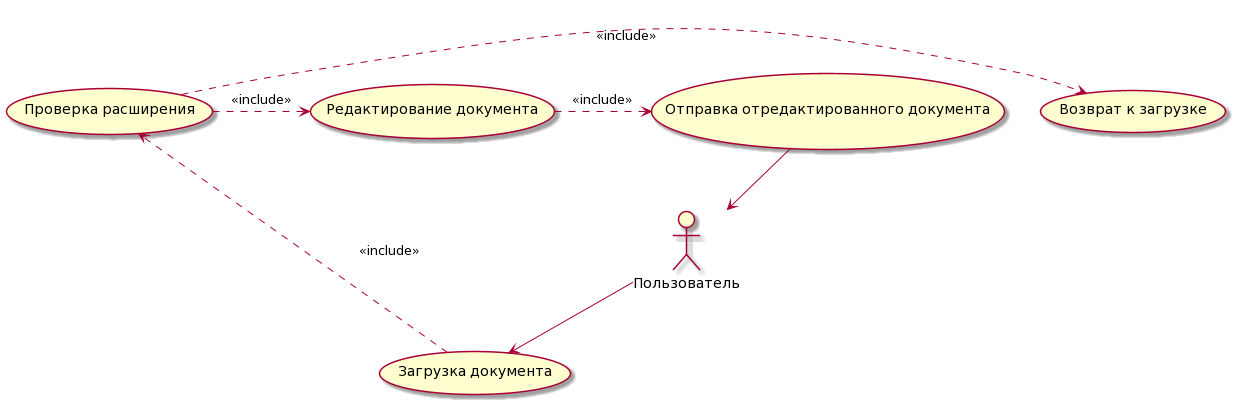

The diagram above was rendered by PlantUML. Its source (embedded in the PNG):
@startuml
actor Пользователь as User
User --> (Загрузка документа)
(Загрузка документа) .-> (Проверка расширения) : <<include>>
(Проверка расширения) .> (Возврат к загрузке) : <<include>>
(Проверка расширения) .> (Редактирование документа) : <<include>>
(Редактирование документа) .> (Отправка отредактированного документа) : <<include>> 
(Отправка отредактированного документа) --> User
@enduml